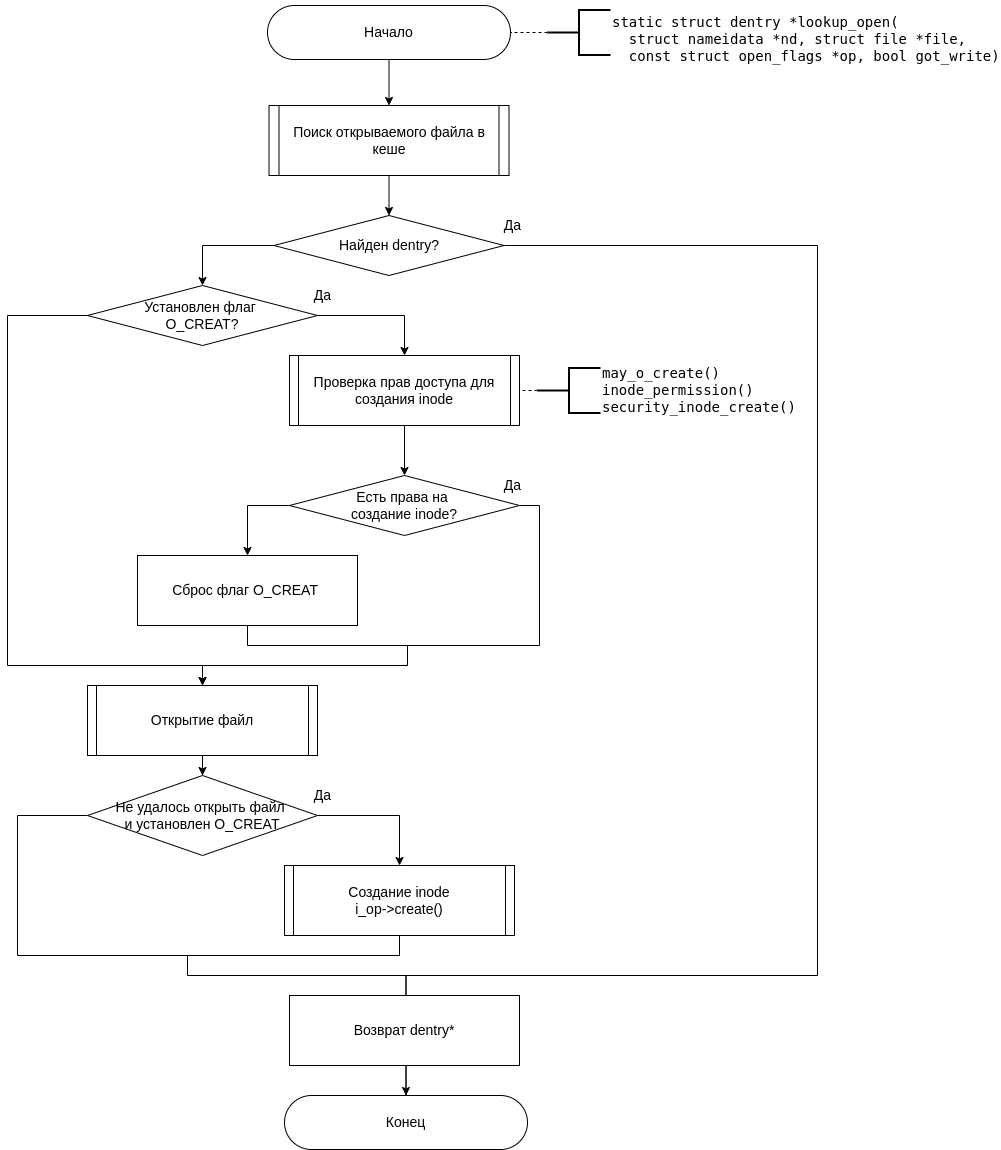

The diagram above was exported from draw.io. Its source (the exported page's mxGraphModel, read from the mxfile embedded in the PNG):
<mxGraphModel dx="1422" dy="798" grid="1" gridSize="10" guides="1" tooltips="1" connect="1" arrows="1" fold="1" page="1" pageScale="1" pageWidth="1654" pageHeight="2336" math="0" shadow="0">
  <root>
    <mxCell id="8PQMTOarsRXWRVsZQ3Ho-0" />
    <mxCell id="8PQMTOarsRXWRVsZQ3Ho-1" parent="8PQMTOarsRXWRVsZQ3Ho-0" />
    <mxCell id="ERosuVLhEhZGhaSZ0q4A-6" style="edgeStyle=orthogonalEdgeStyle;rounded=0;orthogonalLoop=1;jettySize=auto;html=1;exitX=0.5;exitY=1;exitDx=0;exitDy=0;entryX=0.5;entryY=0;entryDx=0;entryDy=0;" parent="8PQMTOarsRXWRVsZQ3Ho-1" source="4mWYKtO_c9JaiWSuF3qC-0" target="9Llj4RslCfIwpKMDMiVE-1" edge="1">
      <mxGeometry relative="1" as="geometry" />
    </mxCell>
    <mxCell id="P7AxN0uPoTCSS8Zey6Q_-0" value="Начало" style="rounded=1;whiteSpace=wrap;html=1;arcSize=50;fontSize=14;" parent="8PQMTOarsRXWRVsZQ3Ho-1" vertex="1">
      <mxGeometry x="320" y="30" width="243" height="54" as="geometry" />
    </mxCell>
    <mxCell id="ERosuVLhEhZGhaSZ0q4A-9" style="edgeStyle=orthogonalEdgeStyle;rounded=0;orthogonalLoop=1;jettySize=auto;html=1;exitX=0.5;exitY=1;exitDx=0;exitDy=0;entryX=0.5;entryY=0;entryDx=0;entryDy=0;" parent="8PQMTOarsRXWRVsZQ3Ho-1" source="9Llj4RslCfIwpKMDMiVE-0" target="ERosuVLhEhZGhaSZ0q4A-1" edge="1">
      <mxGeometry relative="1" as="geometry">
        <Array as="points">
          <mxPoint x="640" y="420" />
          <mxPoint x="435" y="420" />
        </Array>
      </mxGeometry>
    </mxCell>
    <mxCell id="9Llj4RslCfIwpKMDMiVE-0" value="how.flags &amp;amp;= O_PATH_FLAGS;" style="shape=process;whiteSpace=wrap;html=1;backgroundOutline=1;fontSize=14;size=0;" parent="8PQMTOarsRXWRVsZQ3Ho-1" vertex="1">
      <mxGeometry x="520" y="322.5" width="240" height="70" as="geometry" />
    </mxCell>
    <mxCell id="ERosuVLhEhZGhaSZ0q4A-7" style="edgeStyle=orthogonalEdgeStyle;rounded=0;orthogonalLoop=1;jettySize=auto;html=1;exitX=1;exitY=0.5;exitDx=0;exitDy=0;" parent="8PQMTOarsRXWRVsZQ3Ho-1" source="9Llj4RslCfIwpKMDMiVE-1" target="9Llj4RslCfIwpKMDMiVE-0" edge="1">
      <mxGeometry relative="1" as="geometry" />
    </mxCell>
    <mxCell id="ERosuVLhEhZGhaSZ0q4A-8" style="edgeStyle=orthogonalEdgeStyle;rounded=0;orthogonalLoop=1;jettySize=auto;html=1;exitX=0;exitY=0.5;exitDx=0;exitDy=0;entryX=0.5;entryY=0;entryDx=0;entryDy=0;" parent="8PQMTOarsRXWRVsZQ3Ho-1" source="9Llj4RslCfIwpKMDMiVE-1" target="ERosuVLhEhZGhaSZ0q4A-1" edge="1">
      <mxGeometry relative="1" as="geometry">
        <Array as="points">
          <mxPoint x="260" y="285" />
          <mxPoint x="260" y="420" />
          <mxPoint x="435" y="420" />
        </Array>
      </mxGeometry>
    </mxCell>
    <mxCell id="9Llj4RslCfIwpKMDMiVE-1" value="Флаг O_PATH установлен?" style="rhombus;whiteSpace=wrap;html=1;fontSize=14;" parent="8PQMTOarsRXWRVsZQ3Ho-1" vertex="1">
      <mxGeometry x="326.5" y="240" width="230" height="90" as="geometry" />
    </mxCell>
    <mxCell id="ERosuVLhEhZGhaSZ0q4A-17" style="edgeStyle=orthogonalEdgeStyle;rounded=0;orthogonalLoop=1;jettySize=auto;html=1;exitX=0;exitY=0.5;exitDx=0;exitDy=0;exitPerimeter=0;dashed=1;endArrow=none;endFill=0;" parent="8PQMTOarsRXWRVsZQ3Ho-1" source="ERosuVLhEhZGhaSZ0q4A-0" target="9Llj4RslCfIwpKMDMiVE-0" edge="1">
      <mxGeometry relative="1" as="geometry" />
    </mxCell>
    <mxCell id="ERosuVLhEhZGhaSZ0q4A-0" value="&lt;pre&gt;O_PATH beats everything else.&lt;br/&gt;&lt;br/&gt;O_PATH = O_DIRECTORY | O_NOFOLLOW &lt;br&gt;| O_PATH | O_CLOEXEC&lt;/pre&gt;" style="strokeWidth=2;html=1;shape=mxgraph.flowchart.annotation_2;align=left;labelPosition=right;pointerEvents=1;fontSize=14;" parent="8PQMTOarsRXWRVsZQ3Ho-1" vertex="1">
      <mxGeometry x="810" y="305" width="63" height="105" as="geometry" />
    </mxCell>
    <mxCell id="ERosuVLhEhZGhaSZ0q4A-10" style="edgeStyle=orthogonalEdgeStyle;rounded=0;orthogonalLoop=1;jettySize=auto;html=1;exitX=0;exitY=0.5;exitDx=0;exitDy=0;entryX=0.5;entryY=0;entryDx=0;entryDy=0;" parent="8PQMTOarsRXWRVsZQ3Ho-1" source="ERosuVLhEhZGhaSZ0q4A-1" target="ERosuVLhEhZGhaSZ0q4A-2" edge="1">
      <mxGeometry relative="1" as="geometry" />
    </mxCell>
    <mxCell id="ERosuVLhEhZGhaSZ0q4A-11" style="edgeStyle=orthogonalEdgeStyle;rounded=0;orthogonalLoop=1;jettySize=auto;html=1;exitX=1;exitY=0.5;exitDx=0;exitDy=0;" parent="8PQMTOarsRXWRVsZQ3Ho-1" source="ERosuVLhEhZGhaSZ0q4A-1" edge="1">
      <mxGeometry relative="1" as="geometry">
        <Array as="points">
          <mxPoint x="640" y="495" />
          <mxPoint x="640" y="670" />
          <mxPoint x="436" y="670" />
        </Array>
        <mxPoint x="436" y="710" as="targetPoint" />
      </mxGeometry>
    </mxCell>
    <mxCell id="ERosuVLhEhZGhaSZ0q4A-1" value="Флаги O_CREATE или &lt;br&gt;O_TMPFILE установлены?" style="rhombus;whiteSpace=wrap;html=1;fontSize=14;" parent="8PQMTOarsRXWRVsZQ3Ho-1" vertex="1">
      <mxGeometry x="320" y="450" width="230" height="90" as="geometry" />
    </mxCell>
    <mxCell id="ERosuVLhEhZGhaSZ0q4A-12" style="edgeStyle=orthogonalEdgeStyle;rounded=0;orthogonalLoop=1;jettySize=auto;html=1;exitX=0.5;exitY=1;exitDx=0;exitDy=0;entryX=0.525;entryY=0.021;entryDx=0;entryDy=0;entryPerimeter=0;" parent="8PQMTOarsRXWRVsZQ3Ho-1" source="ERosuVLhEhZGhaSZ0q4A-2" target="ERosuVLhEhZGhaSZ0q4A-4" edge="1">
      <mxGeometry relative="1" as="geometry">
        <Array as="points">
          <mxPoint x="260" y="670" />
          <mxPoint x="435" y="670" />
        </Array>
      </mxGeometry>
    </mxCell>
    <mxCell id="ERosuVLhEhZGhaSZ0q4A-2" value="Сброc поле mode структуры open_how" style="shape=process;whiteSpace=wrap;html=1;backgroundOutline=1;fontSize=14;size=0;" parent="8PQMTOarsRXWRVsZQ3Ho-1" vertex="1">
      <mxGeometry x="140" y="550" width="240" height="70" as="geometry" />
    </mxCell>
    <mxCell id="ERosuVLhEhZGhaSZ0q4A-13" style="edgeStyle=orthogonalEdgeStyle;rounded=0;orthogonalLoop=1;jettySize=auto;html=1;exitX=0.5;exitY=1;exitDx=0;exitDy=0;entryX=0.5;entryY=0;entryDx=0;entryDy=0;" parent="8PQMTOarsRXWRVsZQ3Ho-1" source="ERosuVLhEhZGhaSZ0q4A-4" target="ERosuVLhEhZGhaSZ0q4A-5" edge="1">
      <mxGeometry relative="1" as="geometry" />
    </mxCell>
    <mxCell id="ERosuVLhEhZGhaSZ0q4A-4" value="Возврат структуры open_how" style="shape=process;whiteSpace=wrap;html=1;backgroundOutline=1;fontSize=14;size=0;" parent="8PQMTOarsRXWRVsZQ3Ho-1" vertex="1">
      <mxGeometry x="315" y="710" width="240" height="70" as="geometry" />
    </mxCell>
    <mxCell id="ERosuVLhEhZGhaSZ0q4A-5" value="Конец" style="rounded=1;whiteSpace=wrap;html=1;arcSize=50;fontSize=14;" parent="8PQMTOarsRXWRVsZQ3Ho-1" vertex="1">
      <mxGeometry x="313.5" y="820" width="243" height="54" as="geometry" />
    </mxCell>
    <mxCell id="ERosuVLhEhZGhaSZ0q4A-14" value="Да" style="text;html=1;align=center;verticalAlign=middle;resizable=0;points=[];autosize=1;" parent="8PQMTOarsRXWRVsZQ3Ho-1" vertex="1">
      <mxGeometry x="533" y="250" width="30" height="20" as="geometry" />
    </mxCell>
    <mxCell id="ERosuVLhEhZGhaSZ0q4A-15" value="Да" style="text;html=1;align=center;verticalAlign=middle;resizable=0;points=[];autosize=1;" parent="8PQMTOarsRXWRVsZQ3Ho-1" vertex="1">
      <mxGeometry x="533" y="460" width="30" height="20" as="geometry" />
    </mxCell>
    <mxCell id="4mWYKtO_c9JaiWSuF3qC-0" value="Инициализация поля flags и поля mode структуры open_how" style="shape=process;whiteSpace=wrap;html=1;backgroundOutline=1;fontSize=14;size=0;" parent="8PQMTOarsRXWRVsZQ3Ho-1" vertex="1">
      <mxGeometry x="321.5" y="130" width="240" height="70" as="geometry" />
    </mxCell>
    <mxCell id="4mWYKtO_c9JaiWSuF3qC-1" style="edgeStyle=orthogonalEdgeStyle;rounded=0;orthogonalLoop=1;jettySize=auto;html=1;exitX=0.5;exitY=1;exitDx=0;exitDy=0;entryX=0.5;entryY=0;entryDx=0;entryDy=0;" parent="8PQMTOarsRXWRVsZQ3Ho-1" source="P7AxN0uPoTCSS8Zey6Q_-0" target="4mWYKtO_c9JaiWSuF3qC-0" edge="1">
      <mxGeometry relative="1" as="geometry">
        <mxPoint x="441.5" y="84" as="sourcePoint" />
        <mxPoint x="441.5" y="280" as="targetPoint" />
      </mxGeometry>
    </mxCell>
    <mxCell id="4mWYKtO_c9JaiWSuF3qC-5" style="edgeStyle=orthogonalEdgeStyle;rounded=0;orthogonalLoop=1;jettySize=auto;html=1;exitX=0;exitY=0.5;exitDx=0;exitDy=0;exitPerimeter=0;dashed=1;endArrow=none;endFill=0;" parent="8PQMTOarsRXWRVsZQ3Ho-1" source="4mWYKtO_c9JaiWSuF3qC-2" target="P7AxN0uPoTCSS8Zey6Q_-0" edge="1">
      <mxGeometry relative="1" as="geometry" />
    </mxCell>
    <mxCell id="4mWYKtO_c9JaiWSuF3qC-2" value="&lt;pre&gt;inline struct open_how build_open_how(&lt;br/&gt;int flags, umode_t mode)&lt;/pre&gt;" style="strokeWidth=2;html=1;shape=mxgraph.flowchart.annotation_2;align=left;labelPosition=right;pointerEvents=1;fontSize=14;" parent="8PQMTOarsRXWRVsZQ3Ho-1" vertex="1">
      <mxGeometry x="650" y="34.5" width="63" height="45" as="geometry" />
    </mxCell>
    <mxCell id="4mWYKtO_c9JaiWSuF3qC-4" style="edgeStyle=orthogonalEdgeStyle;rounded=0;orthogonalLoop=1;jettySize=auto;html=1;exitX=0;exitY=0.5;exitDx=0;exitDy=0;exitPerimeter=0;dashed=1;endArrow=none;endFill=0;" parent="8PQMTOarsRXWRVsZQ3Ho-1" source="4mWYKtO_c9JaiWSuF3qC-3" target="4mWYKtO_c9JaiWSuF3qC-0" edge="1">
      <mxGeometry relative="1" as="geometry" />
    </mxCell>
    <mxCell id="4mWYKtO_c9JaiWSuF3qC-3" value="&lt;div&gt;struct open_how how = {&lt;/div&gt;&lt;div&gt;&lt;span&gt;&#09;&#09;&lt;/span&gt;.flags = flags &amp;amp; VALID_OPEN_FLAGS,&lt;/div&gt;&lt;div&gt;&lt;span&gt;&#09;&#09;&lt;/span&gt;.mode = mode &amp;amp; S_IALLUGO,&lt;span&gt;};&lt;br&gt;&lt;br&gt;&lt;/span&gt;S_IALLUGO = S_ISUID | S_ISGID | S_ISVTX |S_IRWXUGO&lt;span&gt;&lt;br&gt;&lt;/span&gt;&lt;/div&gt;" style="strokeWidth=2;html=1;shape=mxgraph.flowchart.annotation_2;align=left;labelPosition=right;pointerEvents=1;fontSize=14;" parent="8PQMTOarsRXWRVsZQ3Ho-1" vertex="1">
      <mxGeometry x="600" y="110" width="63" height="110" as="geometry" />
    </mxCell>
  </root>
</mxGraphModel>